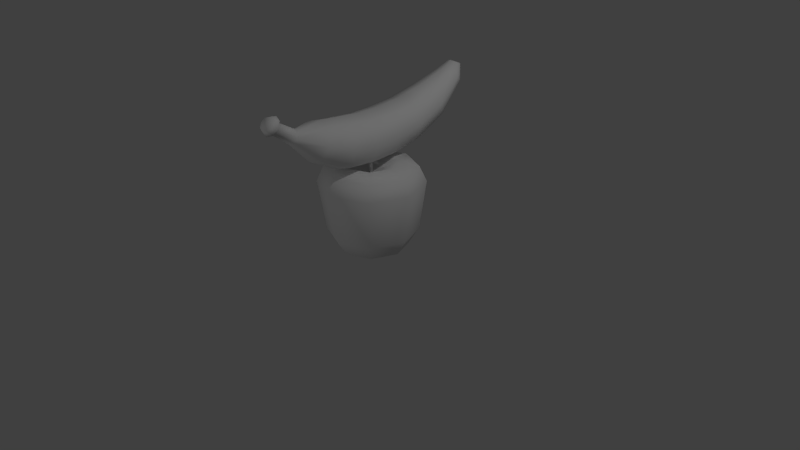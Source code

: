 # Source: fruits.blend  (saved by Blender 2.69.0; exported with 4.5.12 LTS)
import bpy
from mathutils import Matrix  # noqa: F401  (used for matrix-valued properties, if any)

bpy.ops.wm.read_factory_settings(use_empty=True)
scene = bpy.context.scene
scene.name = 'Scene'

# ---- collections
col_collection_1 = bpy.data.collections.new('Collection 1'); scene.collection.children.link(col_collection_1)

# ---- materials (node trees are filled in below, after node groups)
mat_material_002 = bpy.data.materials.new('Material.002')
mat_material_002.alpha_threshold = 0.0
mat_material_002.use_transparent_shadow = False
mat_material_002.roughness = 0.5
mat_material_002.line_color = (0.0, 0.0, 0.0, 1.0)
mat_material = bpy.data.materials.new('Material')
mat_material.alpha_threshold = 0.0
mat_material.use_transparent_shadow = False
mat_material.roughness = 0.5
mat_material.line_color = (0.0, 0.0, 0.0, 1.0)
mat_material_001 = bpy.data.materials.new('Material.001')
mat_material_001.alpha_threshold = 0.0
mat_material_001.use_transparent_shadow = False
mat_material_001.roughness = 0.5
mat_material_001.line_color = (0.0, 0.0, 0.0, 1.0)

# ---- material node trees

# ---- world
world_world = bpy.data.worlds.new('World'); scene.world = world_world
world_world.color = (0.05088, 0.05088, 0.05088)
world_world.use_sun_shadow = False
world_world.sun_shadow_jitter_overblur = 0.0
world_world.cycles.sampling_method = 'MANUAL'
world_world.cycles.sample_map_resolution = 256

# ---- cameras
cam_camera = bpy.data.cameras.new('Camera')
cam_camera.clip_end = 100.0
cam_camera.lens = 35.0
cam_camera.sensor_width = 32.0
cam_camera.sensor_height = 18.0
cam_camera.ortho_scale = 7.314
cam_camera.dof.focus_distance = 0.0
cam_camera.dof.aperture_fstop = 128.0

# ---- lights
light_lamp_002 = bpy.data.lights.new('Lamp.002', 'POINT')
light_lamp_002.transmission_factor = 0.0
light_lamp_002.cutoff_distance = 30.0
light_lamp_002.energy = 100.0
light_lamp_002.shadow_buffer_clip_start = 1.001
light_lamp_002.shadow_soft_size = 0.1
light_lamp_002.shadow_maximum_resolution = 0.006
light_lamp_002.use_absolute_resolution = True
light_lamp_002.cycles.use_multiple_importance_sampling = False
light_lamp = bpy.data.lights.new('Lamp', 'POINT')
light_lamp.transmission_factor = 0.0
light_lamp.cutoff_distance = 30.0
light_lamp.energy = 180.0
light_lamp.shadow_buffer_clip_start = 1.001
light_lamp.shadow_soft_size = 0.1
light_lamp.shadow_maximum_resolution = 0.006
light_lamp.use_absolute_resolution = True
light_lamp.cycles.use_multiple_importance_sampling = False

# ---- meshes
me_sphere_001 = bpy.data.meshes.new('Sphere.001')
me_sphere_001.from_pydata([(-0.2934, -9.587e-10, 0.6904), (-0.5422, -9.587e-10, 0.5284), (-0.7084, -9.587e-10, 0.286), (-0.7668, -9.587e-10, -3.588e-08), (-0.7084, -9.587e-10, -0.286), (-0.5422, -9.587e-10, -0.5284), (-0.2934, -9.587e-10, -0.6904), (-0.2075, 0.2075, 0.6904), (-0.3834, 0.3834, 0.5284), (-0.5009, 0.5009, 0.286), (-0.5422, 0.5422, -4.776e-08), (-0.5009, 0.5009, -0.286), (-0.3834, 0.3834, -0.5284), (-0.2075, 0.2075, -0.6904), (-1.387e-07, 0.2934, 0.6904), (-9.3e-08, 0.5422, 0.5284), (-1.159e-07, 0.7084, 0.286), (-1.159e-07, 0.7668, -4.776e-08), (-1.159e-07, 0.7084, -0.286), (-9.3e-08, 0.5422, -0.5284), (-1.387e-07, 0.2934, -0.6904), (-2.434e-07, -8.283e-08, 0.7473), (0.2075, 0.2075, 0.6904), (0.3834, 0.3834, 0.5284), (0.5009, 0.5009, 0.286), (0.5422, 0.5422, -4.776e-08), (0.5009, 0.5009, -0.286), (0.3834, 0.3834, -0.5284), (0.2075, 0.2075, -0.6904), (0.2934, -5.809e-08, 0.6904), (0.5422, -1.152e-07, 0.5284), (0.7084, -1.152e-07, 0.286), (0.7668, -1.152e-07, -4.776e-08), (0.7084, -1.152e-07, -0.286), (0.5422, -1.152e-07, -0.5284), (0.2934, -5.809e-08, -0.6904), (0.2075, -0.2075, 0.6904), (0.3834, -0.3834, 0.5284), (0.5009, -0.5009, 0.286), (0.5422, -0.5422, -4.776e-08), (0.5009, -0.5009, -0.286), (0.3834, -0.3834, -0.5284), (0.2075, -0.2075, -0.6904), (-1.616e-07, -9.587e-10, -0.7473), (-2.53e-07, -0.2934, 0.6904), (-3.215e-07, -0.5422, 0.5284), (-3.444e-07, -0.7084, 0.286), (-3.672e-07, -0.7668, -4.776e-08), (-3.444e-07, -0.7084, -0.286), (-3.215e-07, -0.5422, -0.5284), (-2.53e-07, -0.2934, -0.6904), (-0.2075, -0.2075, 0.6904), (-0.3834, -0.3834, 0.5284), (-0.5009, -0.5009, 0.286), (-0.5422, -0.5422, -4.776e-08), (-0.5009, -0.5009, -0.286), (-0.3834, -0.3834, -0.5284), (-0.2075, -0.2075, -0.6904)], [], [(6, 5, 12, 13), (2, 1, 8, 9), (5, 4, 11, 12), (1, 0, 7, 8), (4, 3, 10, 11), (3, 2, 9, 10), (12, 11, 18, 19), (8, 7, 14, 15), (11, 10, 17, 18), (10, 9, 16, 17), (13, 12, 19, 20), (9, 8, 15, 16), (19, 18, 26, 27), (15, 14, 22, 23), (18, 17, 25, 26), (17, 16, 24, 25), (20, 19, 27, 28), (16, 15, 23, 24), (27, 26, 33, 34), (23, 22, 29, 30), (26, 25, 32, 33), (25, 24, 31, 32), (28, 27, 34, 35), (24, 23, 30, 31), (34, 33, 40, 41), (30, 29, 36, 37), (33, 32, 39, 40), (32, 31, 38, 39), (35, 34, 41, 42), (31, 30, 37, 38), (41, 40, 48, 49), (37, 36, 44, 45), (40, 39, 47, 48), (39, 38, 46, 47), (42, 41, 49, 50), (38, 37, 45, 46), (49, 48, 55, 56), (45, 44, 51, 52), (48, 47, 54, 55), (47, 46, 53, 54), (50, 49, 56, 57), (46, 45, 52, 53), (43, 6, 13), (0, 21, 7), (43, 13, 20), (7, 21, 14), (43, 20, 28), (14, 21, 22), (43, 28, 35), (22, 21, 29), (43, 35, 42), (29, 21, 36), (43, 42, 50), (36, 21, 44), (43, 50, 57), (44, 21, 51), (56, 55, 4, 5), (52, 51, 0, 1), (55, 54, 3, 4), (43, 57, 6), (51, 21, 0), (54, 53, 2, 3), (57, 56, 5, 6), (53, 52, 1, 2)])
me_sphere_001.polygons.foreach_set('use_smooth', [True] * 64)
me_sphere_001.materials.append(mat_material_002)
me_sphere_001.use_remesh_preserve_volume = False
me_sphere_001.use_remesh_preserve_attributes = False
me_sphere_001.use_mirror_vertex_groups = False
me_sphere_001.update()
me_cube_001 = bpy.data.meshes.new('Cube.001')
me_cube_001.from_pydata([(3.113e-08, -0.1383, 0.319), (-0.2384, -0.1344, 0.2464), (-0.3387, -0.1255, 0.006575), (-0.2395, -0.1186, -0.2336), (6.075e-08, -0.1156, -0.3129), (0.2395, -0.1186, -0.2336), (0.3387, -0.1255, 0.006575), (0.2384, -0.1344, 0.2464), (3.097e-08, 0.1564, 0.3228), (-0.2395, 0.1597, 0.2517), (-0.3387, 0.1685, 0.02743), (-0.2395, 0.1825, -0.2175), (6.071e-08, 0.1903, -0.2981), (0.2395, 0.1825, -0.2175), (0.3387, 0.1685, 0.02743), (0.2395, 0.1597, 0.2517), (3.025e-08, 0.5258, 0.357), (-0.2217, 0.5474, 0.2926), (-0.3135, 0.5899, 0.07525), (-0.2217, 0.6225, -0.1412), (5.776e-08, 0.6338, -0.211), (0.2217, 0.6225, -0.1412), (0.3135, 0.5899, 0.07525), (0.2217, 0.5474, 0.2926), (2.882e-08, 0.8616, 0.4301), (-0.1885, 0.8998, 0.3879), (-0.2666, 0.992, 0.2234), (-0.1885, 1.084, 0.05903), (5.213e-08, 1.122, 0.01096), (0.1885, 1.084, 0.05903), (0.2666, 0.992, 0.2234), (0.1885, 0.8998, 0.3879), (2.94e-08, 1.274, 0.5646), (-0.1183, 1.28, 0.536), (-0.1673, 1.376, 0.4669), (-0.1183, 1.472, 0.3978), (4.403e-08, 1.502, 0.3749), (0.1183, 1.472, 0.3978), (0.1673, 1.376, 0.4669), (0.1183, 1.28, 0.536), (2.907e-08, -0.4443, 0.3484), (-0.2406, -0.4574, 0.2743), (-0.3403, -0.4855, 0.03416), (-0.2406, -0.5121, -0.2057), (5.883e-08, -0.5229, -0.2849), (0.2406, -0.5121, -0.2057), (0.3403, -0.4855, 0.03416), (0.2406, -0.4574, 0.2743), (3.229e-08, -0.7177, 0.3748), (-0.1906, -0.7468, 0.3267), (-0.2696, -0.8145, 0.1475), (-0.1906, -0.8811, -0.03178), (5.585e-08, -0.9084, -0.0859), (0.1906, -0.8811, -0.03178), (0.2696, -0.8145, 0.1475), (0.1906, -0.7468, 0.3267), (3.982e-08, -1.073, 0.3576), (-0.06653, -1.089, 0.3351), (-0.09408, -1.127, 0.2803), (-0.06653, -1.165, 0.2254), (4.805e-08, -1.181, 0.2027), (0.06653, -1.165, 0.2254), (0.09408, -1.127, 0.2803), (0.06653, -1.089, 0.3351), (3.644e-08, -1.341, 0.5175), (-0.05122, -1.354, 0.5008), (-0.07244, -1.386, 0.4601), (-0.05122, -1.417, 0.4192), (4.278e-08, -1.43, 0.4023), (0.05122, -1.417, 0.4192), (0.07244, -1.386, 0.4601), (0.05122, -1.354, 0.5008), (3.665e-08, -1.315, 0.573), (-0.09106, -1.339, 0.543), (-0.1279, -1.395, 0.4705), (-0.08963, -1.449, 0.3989), (4.775e-08, -1.471, 0.3697), (0.08963, -1.449, 0.3989), (0.1279, -1.395, 0.4705), (0.09106, -1.339, 0.543), (3.77e-08, -1.407, 0.5848), (-0.06265, -1.423, 0.5643), (-0.0886, -1.461, 0.5145), (-0.06265, -1.499, 0.4645), (4.545e-08, -1.515, 0.4438), (0.06265, -1.499, 0.4645), (0.0886, -1.461, 0.5145), (0.06265, -1.423, 0.5643), (3.795e-08, -1.461, 0.5144), (3.559e-08, 1.425, 0.6391), (0.05331, 1.445, 0.6292), (0.07539, 1.493, 0.6054), (0.05331, 1.541, 0.5816), (4.218e-08, 1.56, 0.5718), (-0.05331, 1.541, 0.5816), (-0.07539, 1.493, 0.6054), (-0.05331, 1.445, 0.6292), (4.488e-08, 1.493, 0.6054)], [], [(7, 0, 8, 15), (0, 1, 9, 8), (3, 4, 12, 11), (6, 7, 15, 14), (2, 3, 11, 10), (5, 6, 14, 13), (1, 2, 10, 9), (4, 5, 13, 12), (10, 11, 19, 18), (13, 14, 22, 21), (9, 10, 18, 17), (12, 13, 21, 20), (15, 8, 16, 23), (8, 9, 17, 16), (11, 12, 20, 19), (14, 15, 23, 22), (19, 20, 28, 27), (22, 23, 31, 30), (18, 19, 27, 26), (21, 22, 30, 29), (17, 18, 26, 25), (20, 21, 29, 28), (23, 16, 24, 31), (16, 17, 25, 24), (28, 29, 37, 36), (31, 24, 32, 39), (24, 25, 33, 32), (27, 28, 36, 35), (30, 31, 39, 38), (26, 27, 35, 34), (29, 30, 38, 37), (25, 26, 34, 33), (1, 0, 40, 41), (4, 3, 43, 44), (7, 6, 46, 47), (3, 2, 42, 43), (6, 5, 45, 46), (2, 1, 41, 42), (5, 4, 44, 45), (0, 7, 47, 40), (47, 46, 54, 55), (43, 42, 50, 51), (46, 45, 53, 54), (42, 41, 49, 50), (45, 44, 52, 53), (40, 47, 55, 48), (41, 40, 48, 49), (44, 43, 51, 52), (48, 55, 63, 56), (49, 48, 56, 57), (52, 51, 59, 60), (55, 54, 62, 63), (51, 50, 58, 59), (54, 53, 61, 62), (50, 49, 57, 58), (53, 52, 60, 61), (58, 57, 65, 66), (61, 60, 68, 69), (56, 63, 71, 64), (57, 56, 64, 65), (60, 59, 67, 68), (63, 62, 70, 71), (59, 58, 66, 67), (62, 61, 69, 70), (67, 66, 74, 75), (70, 69, 77, 78), (66, 65, 73, 74), (69, 68, 76, 77), (64, 71, 79, 72), (65, 64, 72, 73), (68, 67, 75, 76), (71, 70, 78, 79), (73, 72, 80, 81), (76, 75, 83, 84), (79, 78, 86, 87), (75, 74, 82, 83), (78, 77, 85, 86), (74, 73, 81, 82), (77, 76, 84, 85), (72, 79, 87, 80), (82, 81, 88), (85, 84, 88), (80, 87, 88), (81, 80, 88), (84, 83, 88), (87, 86, 88), (83, 82, 88), (86, 85, 88), (38, 39, 90, 91), (35, 36, 93, 94), (32, 33, 96, 89), (39, 32, 89, 90), (36, 37, 92, 93), (33, 34, 95, 96), (37, 38, 91, 92), (34, 35, 94, 95), (89, 96, 97), (94, 93, 97), (91, 90, 97), (95, 94, 97), (92, 91, 97), (90, 89, 97), (96, 95, 97), (93, 92, 97)])
me_cube_001.polygons.foreach_set('use_smooth', [True] * 104)
me_cube_001.materials.append(mat_material)
me_cube_001.use_remesh_preserve_volume = False
me_cube_001.use_remesh_preserve_attributes = False
me_cube_001.use_mirror_vertex_groups = False
me_cube_001.update()
me_circle = bpy.data.meshes.new('Circle')
me_circle.from_pydata([(1.448e-08, 0.5918, -0.2213), (-0.4184, 0.4184, -0.2213), (-0.5918, -3.184e-08, -0.2213), (-0.4184, -0.4184, -0.2213), (6.548e-08, -0.5918, -0.2213), (0.4184, -0.4184, -0.2213), (0.5918, 1.08e-09, -0.2213), (0.4184, 0.4184, -0.2213), (1.201e-08, 0.6799, -0.4129), (-0.4808, 0.4808, -0.4129), (-0.6799, -3.585e-08, -0.4129), (-0.4808, -0.4808, -0.4129), (7.103e-08, -0.6799, -0.4129), (0.4808, -0.4808, -0.4129), (0.6799, 1.978e-09, -0.4129), (0.4808, 0.4808, -0.4129), (1.772e-08, 0.5845, -1.059), (-0.4133, 0.4133, -1.059), (-0.5845, -3.123e-08, -1.059), (-0.4133, -0.4133, -1.059), (6.72e-08, -0.5845, -1.059), (0.4133, -0.4133, -1.059), (0.5845, 1.294e-09, -1.059), (0.4133, 0.4133, -1.059), (2.11e-08, 0.452, -1.269), (-0.3196, 0.3196, -1.269), (-0.452, -2.605e-08, -1.269), (-0.3196, -0.3196, -1.269), (5.983e-08, -0.452, -1.269), (0.3196, -0.3196, -1.269), (0.452, -9.012e-10, -1.269), (0.3196, 0.3196, -1.269), (2.594e-08, 0.3046, -1.316), (-0.2154, 0.2154, -1.316), (-0.3046, -2.017e-08, -1.316), (-0.2154, -0.2154, -1.316), (5.337e-08, -0.3046, -1.316), (0.2154, -0.2154, -1.316), (0.3046, -3.228e-09, -1.316), (0.2154, 0.2154, -1.316), (3.362e-08, 0.1105, -1.203), (-0.07816, 0.07816, -1.203), (-0.1105, -1.243e-08, -1.203), (-0.07816, -0.07816, -1.203), (4.343e-08, -0.1105, -1.203), (0.07816, -0.07816, -1.203), (0.1105, -6.28e-09, -1.203), (0.07816, 0.07816, -1.203), (0.003391, 8.076e-09, -1.192), (1.665e-08, 0.3439, -0.1588), (-0.2432, 0.2432, -0.1588), (-0.3439, -2.009e-08, -0.1588), (-0.2432, -0.2432, -0.1588), (4.65e-08, -0.3439, -0.1588), (0.2432, -0.2432, -0.1588), (0.3439, -9.565e-10, -0.1588), (0.2432, 0.2432, -0.1588), (2.843e-08, 0.176, -0.2366), (-0.1245, 0.1245, -0.2366), (-0.176, -1.476e-08, -0.2366), (-0.1245, -0.1245, -0.2366), (4.47e-08, -0.176, -0.2366), (0.1245, -0.1245, -0.2366), (0.176, -4.963e-09, -0.2366), (0.1245, 0.1245, -0.2366), (3.104e-08, 0.01697, -0.3025), (-0.012, 0.012, -0.3025), (-0.01697, -6.392e-09, -0.3025), (-0.012, -0.012, -0.3025), (3.299e-08, -0.01697, -0.3025), (0.012, -0.012, -0.3025), (0.01697, -5.448e-09, -0.3025), (0.012, 0.012, -0.3025), (-0.02664, -0.003792, -0.3067), (-0.002571, 0.02622, -0.3091), (0.02754, 0.002224, -0.3072), (0.003464, -0.02779, -0.3048), (0.04319, 0.04073, 0.02898), (0.07224, 0.07607, 0.0149), (0.005807, 0.07053, 0.02664), (0.03486, 0.1059, 0.01256), (-0.01342, 0.02929, -0.095), (-0.03682, 0.0008283, -0.08366), (0.01668, 0.00529, -0.09312), (-0.006712, -0.02317, -0.08178)], [], [(1, 9, 10, 2), (4, 12, 13, 5), (7, 15, 8, 0), (0, 8, 9, 1), (3, 11, 12, 4), (6, 14, 15, 7), (2, 10, 11, 3), (5, 13, 14, 6), (15, 23, 16, 8), (8, 16, 17, 9), (11, 19, 20, 12), (14, 22, 23, 15), (10, 18, 19, 11), (13, 21, 22, 14), (9, 17, 18, 10), (12, 20, 21, 13), (17, 25, 26, 18), (20, 28, 29, 21), (23, 31, 24, 16), (16, 24, 25, 17), (19, 27, 28, 20), (22, 30, 31, 23), (18, 26, 27, 19), (21, 29, 30, 22), (26, 34, 35, 27), (29, 37, 38, 30), (25, 33, 34, 26), (28, 36, 37, 29), (31, 39, 32, 24), (24, 32, 33, 25), (27, 35, 36, 28), (30, 38, 39, 31), (35, 43, 44, 36), (38, 46, 47, 39), (34, 42, 43, 35), (37, 45, 46, 38), (33, 41, 42, 34), (36, 44, 45, 37), (39, 47, 40, 32), (32, 40, 41, 33), (44, 48, 45), (47, 48, 40), (40, 48, 41), (43, 48, 44), (46, 48, 47), (42, 48, 43), (45, 48, 46), (41, 48, 42), (0, 49, 56, 7), (1, 50, 49, 0), (4, 53, 52, 3), (7, 56, 55, 6), (3, 52, 51, 2), (6, 55, 54, 5), (2, 51, 50, 1), (5, 54, 53, 4), (53, 61, 60, 52), (56, 64, 63, 55), (52, 60, 59, 51), (55, 63, 62, 54), (51, 59, 58, 50), (54, 62, 61, 53), (49, 57, 64, 56), (50, 58, 57, 49), (62, 70, 69, 61), (57, 65, 72, 64), (58, 66, 65, 57), (61, 69, 68, 60), (64, 72, 71, 63), (60, 68, 67, 59), (63, 71, 70, 62), (59, 67, 66, 58), (82, 81, 74, 73), (81, 83, 75, 74), (83, 84, 76, 75), (84, 82, 73, 76), (73, 74, 75, 76), (80, 79, 77, 78), (82, 84, 77, 79), (84, 83, 78, 77), (83, 81, 80, 78), (81, 82, 79, 80)])
me_circle.polygons.foreach_set('use_smooth', [True] * 82)
me_circle.materials.append(mat_material_001)
me_circle.use_remesh_preserve_volume = False
me_circle.use_remesh_preserve_attributes = False
me_circle.use_mirror_vertex_groups = False
me_circle.update()

# ---- objects
ob_sphere = bpy.data.objects.new('Sphere', me_sphere_001)
ob_cube = bpy.data.objects.new('Cube', me_cube_001)
ob_lamp_002 = bpy.data.objects.new('Lamp.002', light_lamp_002)
ob_circle = bpy.data.objects.new('Circle', me_circle)
ob_lamp = bpy.data.objects.new('Lamp', light_lamp)
ob_camera = bpy.data.objects.new('Camera', cam_camera)

# ---- transforms, parenting, visibility, modifiers, constraints
ob_sphere.location = (0.001424, -2.483, 0.829)
ob_sphere.hide_render = True
ob_sphere.lineart.crease_threshold = 0.0
ob_cube.location = (-0.03434, -2.168e-07, 1.614)
ob_cube.lineart.crease_threshold = 0.0
ob_lamp_002.location = (-0.1278, -8.378, 2.853)
ob_lamp_002.rotation_euler = (0.6503, 0.05522, 1.866)
ob_lamp_002.lock_rotations_4d = False
ob_lamp_002.empty_display_type = 'ARROWS'
ob_lamp_002.color = (0.0, 0.0, 0.0, 0.0)
ob_lamp_002.lineart.crease_threshold = 0.0
ob_circle.location = (0.0, 0.0, 1.442)
ob_circle.lineart.crease_threshold = 0.0
ob_lamp.location = (4.076, 1.005, 5.904)
ob_lamp.rotation_euler = (0.6503, 0.05522, 1.866)
ob_lamp.lock_rotations_4d = False
ob_lamp.empty_display_type = 'ARROWS'
ob_lamp.color = (0.0, 0.0, 0.0, 0.0)
ob_lamp.lineart.crease_threshold = 0.0
ob_camera.location = (7.481, -6.508, 5.344)
ob_camera.rotation_euler = (1.109, 0.01082, 0.8149)
ob_camera.lock_rotations_4d = False
ob_camera.empty_display_type = 'ARROWS'
ob_camera.color = (0.0, 0.0, 0.0, 0.0)
ob_camera.display_type = 'WIRE'
ob_camera.lineart.crease_threshold = 0.0

# ---- collection membership
col_collection_1.objects.link(ob_sphere)
col_collection_1.objects.link(ob_cube)
col_collection_1.objects.link(ob_lamp_002)
col_collection_1.objects.link(ob_circle)
col_collection_1.objects.link(ob_lamp)
col_collection_1.objects.link(ob_camera)

# ---- scene / render settings (as saved in the file)
scene.camera = ob_camera
scene.frame_start = 1; scene.frame_end = 1; scene.frame_set(3)
scene.render.engine = 'BLENDER_EEVEE_NEXT'
scene.render.image_settings.color_mode = 'RGB'
scene.render.image_settings.compression = 90
scene.render.resolution_percentage = 50
scene.render.dither_intensity = 0.0
scene.render.bake_margin = 2
scene.cycles.use_denoising = False
scene.cycles.samples = 10
scene.cycles.sampling_pattern = 'TABULATED_SOBOL'
scene.cycles.light_sampling_threshold = 0.0
scene.cycles.use_adaptive_sampling = False
scene.cycles.use_light_tree = False
scene.cycles.blur_glossy = 0.0
scene.cycles.volume_bounces = 1
scene.cycles.pixel_filter_type = 'GAUSSIAN'
scene.cycles.sample_clamp_indirect = 0.0
scene.view_settings.view_transform = 'Standard'
bpy.context.view_layer.update()
